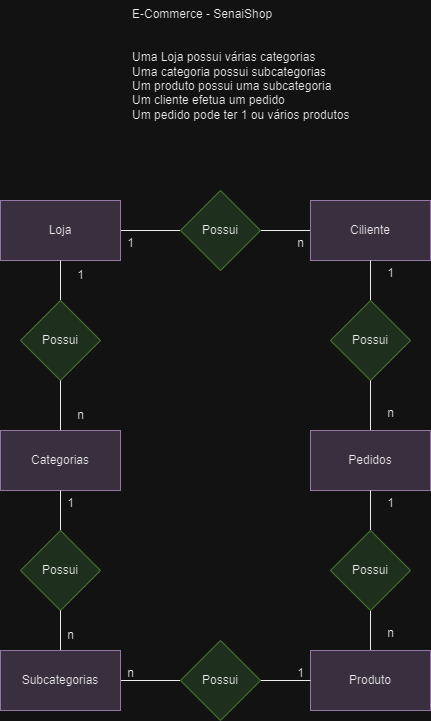

The diagram above was exported from draw.io. Its source (the exported page's mxGraphModel, read from the mxfile embedded in the PNG):
<mxGraphModel dx="1235" dy="615" grid="1" gridSize="10" guides="1" tooltips="1" connect="1" arrows="1" fold="1" page="1" pageScale="1" pageWidth="827" pageHeight="1169" math="0" shadow="0">
  <root>
    <mxCell id="0" />
    <mxCell id="1" parent="0" />
    <mxCell id="jx5fzUdyPu7DckvQJlqm-1" value="E-Commerce - SenaiShop&#10;&#10;&#10;Uma Loja possui várias categorias&#10;Uma categoria possui subcategorias&#10;Um produto possui uma subcategoria&#10;Um cliente efetua um pedido&#10;Um pedido pode ter 1 ou vários produtos" style="text;whiteSpace=wrap;" vertex="1" parent="1">
      <mxGeometry x="300" y="40" width="250" height="140" as="geometry" />
    </mxCell>
    <mxCell id="jx5fzUdyPu7DckvQJlqm-40" style="edgeStyle=orthogonalEdgeStyle;rounded=0;orthogonalLoop=1;jettySize=auto;html=1;entryX=0;entryY=0.5;entryDx=0;entryDy=0;endArrow=none;endFill=0;" edge="1" parent="1" source="jx5fzUdyPu7DckvQJlqm-2" target="jx5fzUdyPu7DckvQJlqm-17">
      <mxGeometry relative="1" as="geometry" />
    </mxCell>
    <mxCell id="jx5fzUdyPu7DckvQJlqm-2" value="Loja" style="whiteSpace=wrap;html=1;fillColor=#e1d5e7;strokeColor=#9673a6;" vertex="1" parent="1">
      <mxGeometry x="170" y="240" width="120" height="60" as="geometry" />
    </mxCell>
    <mxCell id="jx5fzUdyPu7DckvQJlqm-6" style="edgeStyle=orthogonalEdgeStyle;rounded=0;orthogonalLoop=1;jettySize=auto;html=1;exitX=0.5;exitY=0;exitDx=0;exitDy=0;entryX=0.5;entryY=1;entryDx=0;entryDy=0;endArrow=none;endFill=0;" edge="1" parent="1" source="jx5fzUdyPu7DckvQJlqm-3" target="jx5fzUdyPu7DckvQJlqm-2">
      <mxGeometry relative="1" as="geometry">
        <mxPoint x="230" y="320" as="targetPoint" />
      </mxGeometry>
    </mxCell>
    <mxCell id="jx5fzUdyPu7DckvQJlqm-3" value="Possui" style="rhombus;whiteSpace=wrap;html=1;fillColor=#d5e8d4;strokeColor=#82b366;" vertex="1" parent="1">
      <mxGeometry x="190" y="340" width="80" height="80" as="geometry" />
    </mxCell>
    <mxCell id="jx5fzUdyPu7DckvQJlqm-5" style="edgeStyle=orthogonalEdgeStyle;rounded=0;orthogonalLoop=1;jettySize=auto;html=1;exitX=0.5;exitY=0;exitDx=0;exitDy=0;entryX=0.5;entryY=1;entryDx=0;entryDy=0;endArrow=none;endFill=0;" edge="1" parent="1" source="jx5fzUdyPu7DckvQJlqm-4" target="jx5fzUdyPu7DckvQJlqm-3">
      <mxGeometry relative="1" as="geometry" />
    </mxCell>
    <mxCell id="jx5fzUdyPu7DckvQJlqm-4" value="Categorias" style="whiteSpace=wrap;html=1;fillColor=#e1d5e7;strokeColor=#9673a6;" vertex="1" parent="1">
      <mxGeometry x="170" y="470" width="120" height="60" as="geometry" />
    </mxCell>
    <mxCell id="jx5fzUdyPu7DckvQJlqm-7" value="1" style="text;html=1;align=center;verticalAlign=middle;resizable=0;points=[];autosize=1;strokeColor=none;fillColor=none;" vertex="1" parent="1">
      <mxGeometry x="235" y="300" width="30" height="30" as="geometry" />
    </mxCell>
    <mxCell id="jx5fzUdyPu7DckvQJlqm-8" value="n" style="text;html=1;align=center;verticalAlign=middle;resizable=0;points=[];autosize=1;strokeColor=none;fillColor=none;" vertex="1" parent="1">
      <mxGeometry x="235" y="440" width="30" height="30" as="geometry" />
    </mxCell>
    <mxCell id="jx5fzUdyPu7DckvQJlqm-13" style="edgeStyle=orthogonalEdgeStyle;rounded=0;orthogonalLoop=1;jettySize=auto;html=1;exitX=0.5;exitY=0;exitDx=0;exitDy=0;entryX=0.5;entryY=1;entryDx=0;entryDy=0;endArrow=none;endFill=0;" edge="1" parent="1" source="jx5fzUdyPu7DckvQJlqm-9" target="jx5fzUdyPu7DckvQJlqm-4">
      <mxGeometry relative="1" as="geometry" />
    </mxCell>
    <mxCell id="jx5fzUdyPu7DckvQJlqm-9" value="Possui" style="rhombus;whiteSpace=wrap;html=1;fillColor=#d5e8d4;strokeColor=#82b366;" vertex="1" parent="1">
      <mxGeometry x="190" y="570" width="80" height="80" as="geometry" />
    </mxCell>
    <mxCell id="jx5fzUdyPu7DckvQJlqm-12" style="edgeStyle=orthogonalEdgeStyle;rounded=0;orthogonalLoop=1;jettySize=auto;html=1;entryX=0.5;entryY=1;entryDx=0;entryDy=0;endArrow=none;endFill=0;" edge="1" parent="1" source="jx5fzUdyPu7DckvQJlqm-11" target="jx5fzUdyPu7DckvQJlqm-9">
      <mxGeometry relative="1" as="geometry" />
    </mxCell>
    <mxCell id="jx5fzUdyPu7DckvQJlqm-25" style="edgeStyle=orthogonalEdgeStyle;rounded=0;orthogonalLoop=1;jettySize=auto;html=1;entryX=0;entryY=0.5;entryDx=0;entryDy=0;endArrow=none;endFill=0;" edge="1" parent="1" source="jx5fzUdyPu7DckvQJlqm-11" target="jx5fzUdyPu7DckvQJlqm-24">
      <mxGeometry relative="1" as="geometry" />
    </mxCell>
    <mxCell id="jx5fzUdyPu7DckvQJlqm-11" value="Subcategorias" style="whiteSpace=wrap;html=1;fillColor=#e1d5e7;strokeColor=#9673a6;" vertex="1" parent="1">
      <mxGeometry x="170" y="690" width="120" height="60" as="geometry" />
    </mxCell>
    <mxCell id="jx5fzUdyPu7DckvQJlqm-15" value="1" style="text;html=1;align=center;verticalAlign=middle;resizable=0;points=[];autosize=1;strokeColor=none;fillColor=none;" vertex="1" parent="1">
      <mxGeometry x="225" y="528" width="30" height="30" as="geometry" />
    </mxCell>
    <mxCell id="jx5fzUdyPu7DckvQJlqm-16" value="n" style="text;html=1;align=center;verticalAlign=middle;resizable=0;points=[];autosize=1;strokeColor=none;fillColor=none;" vertex="1" parent="1">
      <mxGeometry x="225" y="660" width="30" height="30" as="geometry" />
    </mxCell>
    <mxCell id="jx5fzUdyPu7DckvQJlqm-41" style="edgeStyle=orthogonalEdgeStyle;rounded=0;orthogonalLoop=1;jettySize=auto;html=1;entryX=0;entryY=0.5;entryDx=0;entryDy=0;endArrow=none;endFill=0;" edge="1" parent="1" source="jx5fzUdyPu7DckvQJlqm-17" target="jx5fzUdyPu7DckvQJlqm-18">
      <mxGeometry relative="1" as="geometry" />
    </mxCell>
    <mxCell id="jx5fzUdyPu7DckvQJlqm-17" value="Possui" style="rhombus;whiteSpace=wrap;html=1;fillColor=#d5e8d4;strokeColor=#82b366;" vertex="1" parent="1">
      <mxGeometry x="350" y="230" width="80" height="80" as="geometry" />
    </mxCell>
    <mxCell id="jx5fzUdyPu7DckvQJlqm-18" value="Ciliente" style="whiteSpace=wrap;html=1;fillColor=#e1d5e7;strokeColor=#9673a6;" vertex="1" parent="1">
      <mxGeometry x="480" y="240" width="120" height="60" as="geometry" />
    </mxCell>
    <mxCell id="jx5fzUdyPu7DckvQJlqm-38" style="edgeStyle=orthogonalEdgeStyle;rounded=0;orthogonalLoop=1;jettySize=auto;html=1;exitX=0.5;exitY=0;exitDx=0;exitDy=0;entryX=0.5;entryY=1;entryDx=0;entryDy=0;endArrow=none;endFill=0;" edge="1" parent="1" source="jx5fzUdyPu7DckvQJlqm-19" target="jx5fzUdyPu7DckvQJlqm-18">
      <mxGeometry relative="1" as="geometry" />
    </mxCell>
    <mxCell id="jx5fzUdyPu7DckvQJlqm-19" value="Possui" style="rhombus;whiteSpace=wrap;html=1;fillColor=#d5e8d4;strokeColor=#82b366;" vertex="1" parent="1">
      <mxGeometry x="500" y="340" width="80" height="80" as="geometry" />
    </mxCell>
    <mxCell id="jx5fzUdyPu7DckvQJlqm-37" style="edgeStyle=orthogonalEdgeStyle;rounded=0;orthogonalLoop=1;jettySize=auto;html=1;entryX=0.5;entryY=1;entryDx=0;entryDy=0;endArrow=none;endFill=0;" edge="1" parent="1" source="jx5fzUdyPu7DckvQJlqm-20" target="jx5fzUdyPu7DckvQJlqm-19">
      <mxGeometry relative="1" as="geometry" />
    </mxCell>
    <mxCell id="jx5fzUdyPu7DckvQJlqm-20" value="Pedidos" style="whiteSpace=wrap;html=1;fillColor=#e1d5e7;strokeColor=#9673a6;" vertex="1" parent="1">
      <mxGeometry x="480" y="470" width="120" height="60" as="geometry" />
    </mxCell>
    <mxCell id="jx5fzUdyPu7DckvQJlqm-34" style="edgeStyle=orthogonalEdgeStyle;rounded=0;orthogonalLoop=1;jettySize=auto;html=1;exitX=0.5;exitY=0;exitDx=0;exitDy=0;entryX=0.5;entryY=1;entryDx=0;entryDy=0;endArrow=none;endFill=0;" edge="1" parent="1" source="jx5fzUdyPu7DckvQJlqm-21" target="jx5fzUdyPu7DckvQJlqm-33">
      <mxGeometry relative="1" as="geometry" />
    </mxCell>
    <mxCell id="jx5fzUdyPu7DckvQJlqm-21" value="Produto" style="whiteSpace=wrap;html=1;fillColor=#e1d5e7;strokeColor=#9673a6;" vertex="1" parent="1">
      <mxGeometry x="480" y="690" width="120" height="60" as="geometry" />
    </mxCell>
    <mxCell id="jx5fzUdyPu7DckvQJlqm-26" style="edgeStyle=orthogonalEdgeStyle;rounded=0;orthogonalLoop=1;jettySize=auto;html=1;entryX=0;entryY=0.5;entryDx=0;entryDy=0;endArrow=none;endFill=0;" edge="1" parent="1" source="jx5fzUdyPu7DckvQJlqm-24" target="jx5fzUdyPu7DckvQJlqm-21">
      <mxGeometry relative="1" as="geometry" />
    </mxCell>
    <mxCell id="jx5fzUdyPu7DckvQJlqm-24" value="Possui" style="rhombus;whiteSpace=wrap;html=1;fillColor=#d5e8d4;strokeColor=#82b366;" vertex="1" parent="1">
      <mxGeometry x="350" y="680" width="80" height="80" as="geometry" />
    </mxCell>
    <mxCell id="jx5fzUdyPu7DckvQJlqm-27" value="n" style="text;html=1;align=center;verticalAlign=middle;resizable=0;points=[];autosize=1;strokeColor=none;fillColor=none;" vertex="1" parent="1">
      <mxGeometry x="285" y="698" width="30" height="30" as="geometry" />
    </mxCell>
    <mxCell id="jx5fzUdyPu7DckvQJlqm-28" value="1" style="text;html=1;align=center;verticalAlign=middle;resizable=0;points=[];autosize=1;strokeColor=none;fillColor=none;" vertex="1" parent="1">
      <mxGeometry x="455" y="698" width="30" height="30" as="geometry" />
    </mxCell>
    <mxCell id="jx5fzUdyPu7DckvQJlqm-36" style="edgeStyle=orthogonalEdgeStyle;rounded=0;orthogonalLoop=1;jettySize=auto;html=1;exitX=0.5;exitY=0;exitDx=0;exitDy=0;entryX=0.5;entryY=1;entryDx=0;entryDy=0;endArrow=none;endFill=0;" edge="1" parent="1" source="jx5fzUdyPu7DckvQJlqm-33" target="jx5fzUdyPu7DckvQJlqm-20">
      <mxGeometry relative="1" as="geometry" />
    </mxCell>
    <mxCell id="jx5fzUdyPu7DckvQJlqm-33" value="Possui" style="rhombus;whiteSpace=wrap;html=1;fillColor=#d5e8d4;strokeColor=#82b366;" vertex="1" parent="1">
      <mxGeometry x="500" y="570" width="80" height="80" as="geometry" />
    </mxCell>
    <mxCell id="jx5fzUdyPu7DckvQJlqm-42" value="1" style="text;html=1;align=center;verticalAlign=middle;resizable=0;points=[];autosize=1;strokeColor=none;fillColor=none;" vertex="1" parent="1">
      <mxGeometry x="285" y="268" width="30" height="30" as="geometry" />
    </mxCell>
    <mxCell id="jx5fzUdyPu7DckvQJlqm-43" value="n" style="text;html=1;align=center;verticalAlign=middle;resizable=0;points=[];autosize=1;strokeColor=none;fillColor=none;" vertex="1" parent="1">
      <mxGeometry x="455" y="268" width="30" height="30" as="geometry" />
    </mxCell>
    <mxCell id="jx5fzUdyPu7DckvQJlqm-46" value="1" style="text;html=1;align=center;verticalAlign=middle;resizable=0;points=[];autosize=1;strokeColor=none;fillColor=none;" vertex="1" parent="1">
      <mxGeometry x="545" y="298" width="30" height="30" as="geometry" />
    </mxCell>
    <mxCell id="jx5fzUdyPu7DckvQJlqm-47" value="n" style="text;html=1;align=center;verticalAlign=middle;resizable=0;points=[];autosize=1;strokeColor=none;fillColor=none;" vertex="1" parent="1">
      <mxGeometry x="545" y="438" width="30" height="30" as="geometry" />
    </mxCell>
    <mxCell id="jx5fzUdyPu7DckvQJlqm-48" value="1" style="text;html=1;align=center;verticalAlign=middle;resizable=0;points=[];autosize=1;strokeColor=none;fillColor=none;" vertex="1" parent="1">
      <mxGeometry x="545" y="528" width="30" height="30" as="geometry" />
    </mxCell>
    <mxCell id="jx5fzUdyPu7DckvQJlqm-49" value="n" style="text;html=1;align=center;verticalAlign=middle;resizable=0;points=[];autosize=1;strokeColor=none;fillColor=none;" vertex="1" parent="1">
      <mxGeometry x="545" y="658" width="30" height="30" as="geometry" />
    </mxCell>
  </root>
</mxGraphModel>